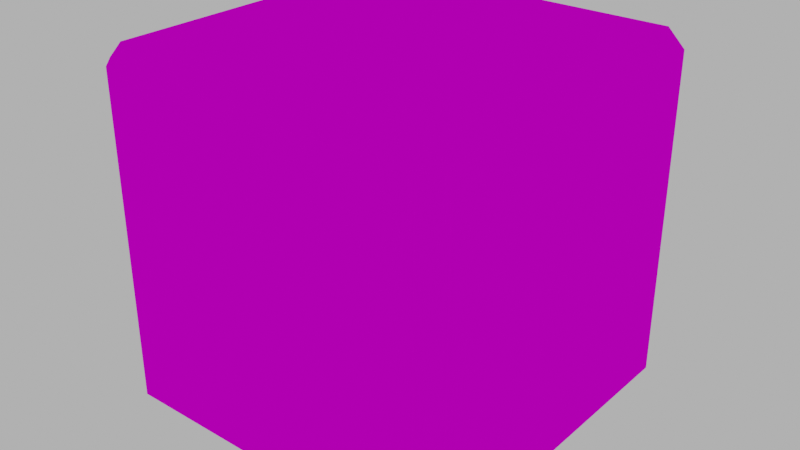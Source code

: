 # Source: cube.blend  (saved by Blender 3.6.13; exported with 4.5.12 LTS)
import bpy
from mathutils import Matrix  # noqa: F401  (used for matrix-valued properties, if any)

bpy.ops.wm.read_factory_settings(use_empty=True)
scene = bpy.context.scene
scene.name = 'Scene'

# ---- collections
col_collection = bpy.data.collections.new('Collection'); scene.collection.children.link(col_collection)

# ---- images (referenced by path relative to the original .blend; pixels are not part of the script)
import os
ASSET_DIR = os.environ.get("B2B_ASSET_DIR", "")  # directory of the original .blend (textures are referenced by path, not embedded)
HERE = os.path.dirname(os.path.abspath(__file__))  # packed textures are extracted next to this script under _unpacked/

def load_image(name, relpath, width, height, colorspace="sRGB"):
    """Load a texture the original file referenced (path relative to the .blend, or extracted next to this script)."""
    p = next((c for c in (os.path.join(HERE, relpath), os.path.join(ASSET_DIR, relpath)) if relpath and os.path.exists(c)), "")
    if p:
        img = bpy.data.images.load(p, check_existing=True)
        img.name = name
    else:  # same state as the original file: an image datablock whose file is absent (Cycles renders it pink)
        img = bpy.data.images.new(name, width, height)
        img.source = "FILE"
        img.filepath = "//" + (relpath or name)
    img.colorspace_settings.name = colorspace
    return img
img_metal_box_png = load_image('metal_box.png', 'metal_box.png', 1024, 1024, 'sRGB')

# ---- materials (node trees are filled in below, after node groups)
mat_cube = bpy.data.materials.new('cube')
mat_cube.use_transparency_overlap = False
mat_cube.show_transparent_back = False
mat_cube.use_transparent_shadow = False

# ---- material node trees
mat_cube.use_nodes = True; mat_cube.node_tree.nodes.clear()
_N = mat_cube.node_tree.nodes; _L = mat_cube.node_tree.links
n0 = _N.new('ShaderNodeOutputMaterial'); n0.name = 'Material Output'; n0.location = (386, 94)
n1 = _N.new('ShaderNodeBsdfDiffuse'); n1.name = 'Diffuse BSDF'; n1.location = (122, 103)
n2 = _N.new('ShaderNodeTexImage'); n2.name = 'Image Texture'; n2.location = (-600, 87)
n2.image = img_metal_box_png
n2.extension = 'MIRROR'
_L.new(n2.outputs[0], n1.inputs[0])
_L.new(n1.outputs[0], n0.inputs[0])
n0.is_active_output = True

# ---- world
world_world = bpy.data.worlds.new('World'); scene.world = world_world
world_world.use_nodes = True; world_world.node_tree.nodes.clear()
_N = world_world.node_tree.nodes; _L = world_world.node_tree.links
n0 = _N.new('ShaderNodeOutputWorld'); n0.name = 'World Output'; n0.location = (300, 300)
n1 = _N.new('ShaderNodeBackground'); n1.name = 'Background'; n1.location = (10, 300)
n1.inputs[0].default_value = (0.4969, 0.4969, 0.4969, 1.0)
_L.new(n1.outputs[0], n0.inputs[0])
n0.is_active_output = True
world_world.color = (0.05088, 0.05088, 0.05088)
world_world.use_sun_shadow = False
world_world.sun_shadow_jitter_overblur = 0.0

# ---- meshes
me_cubesimplebevel = bpy.data.meshes.new('CubeSimpleBevel')
me_cubesimplebevel.from_pydata([(-0.2864, -0.2864, -0.3164), (-0.2864, -0.3164, -0.2864), (-0.3164, -0.2864, -0.2864), (-0.2864, -0.3164, 0.2864), (-0.2864, -0.2864, 0.3164), (-0.3164, -0.2864, 0.2864), (-0.2864, 0.2864, -0.3164), (-0.3164, 0.2864, -0.2864), (-0.2864, 0.3164, -0.2864), (-0.2864, 0.2864, 0.3164), (-0.2864, 0.3164, 0.2864), (-0.3164, 0.2864, 0.2864), (0.2864, -0.2864, -0.3164), (0.3164, -0.2864, -0.2864), (0.2864, -0.3164, -0.2864), (0.2864, -0.2864, 0.3164), (0.2864, -0.3164, 0.2864), (0.3164, -0.2864, 0.2864), (0.2864, 0.2864, -0.3164), (0.2864, 0.3164, -0.2864), (0.3164, 0.2864, -0.2864), (0.2864, 0.2864, 0.3164), (0.3164, 0.2864, 0.2864), (0.2864, 0.3164, 0.2864)], [], [(4, 3, 16, 15), (16, 3, 1, 14), (22, 17, 13, 20), (9, 4, 15, 21), (5, 11, 7, 2), (0, 1, 2), (3, 4, 5), (6, 7, 8), (9, 10, 11), (12, 13, 14), (15, 16, 17), (18, 19, 20), (21, 22, 23), (14, 13, 17, 16), (0, 2, 7, 6), (20, 19, 23, 22), (15, 17, 22, 21), (8, 7, 11, 10), (18, 20, 13, 12), (3, 5, 2, 1), (21, 23, 10, 9), (6, 8, 19, 18), (9, 11, 5, 4), (12, 14, 1, 0), (10, 23, 19, 8), (18, 12, 0, 6)])
_uv = me_cubesimplebevel.uv_layers.new(name='UVMap')
_uv.uv.foreach_set('vector', [0.04174, -0.9508, 0.04174, -1.051, 1.947, -1.051, 1.947, -0.9508, 1.948, 0.9525, 0.04241, 0.9525, 0.04241, -0.953, 1.948, -0.953, 1.949, 0.9535, 0.04435, 0.9535, 0.04435, -0.9507, 1.949, -0.9507, 0.04174, 0.9541, 0.04174, -0.9508, 1.947, -0.9508, 1.947, 0.9541, 0.04435, 0.9535, 1.949, 0.9535, 1.949, -0.9507, 0.04435, -0.9507, 0.04174, -0.9508, 0.04174, -1.051, -0.05803, -0.9508, 0.04174, -1.051, 0.04174, -0.9508, -0.05803, -0.9508, 0.04174, 0.9541, -0.05803, 0.9541, 0.04174, 1.054, 0.04174, 0.9541, 0.04174, 1.054, -0.05803, 0.9541, 1.947, -0.9508, 2.046, -0.9508, 1.947, -1.051, 1.947, -0.9508, 1.947, -1.051, 2.046, -0.9508, 1.947, 0.9541, 1.947, 1.054, 2.046, 0.9541, 1.947, 0.9541, 2.046, 0.9541, 1.947, 1.054, 1.948, -0.953, 2.048, -0.953, 2.048, 0.9525, 1.948, 0.9525, 0.04174, -0.9508, -0.05803, -0.9508, -0.05803, 0.9541, 0.04174, 0.9541, 2.048, -0.953, 1.948, -0.953, 1.948, 0.9525, 2.048, 0.9525, 1.947, -0.9508, 2.046, -0.9508, 2.046, 0.9541, 1.947, 0.9541, 0.04241, -0.953, -0.05739, -0.953, -0.05739, 0.9525, 0.04241, 0.9525, 1.947, 0.9541, 2.046, 0.9541, 2.046, -0.9508, 1.947, -0.9508, 0.04241, 0.9525, -0.05739, 0.9525, -0.05739, -0.953, 0.04241, -0.953, 1.947, 0.9541, 1.947, 1.054, 0.04174, 1.054, 0.04174, 0.9541, 0.04174, 0.9541, 0.04174, 1.054, 1.947, 1.054, 1.947, 0.9541, 0.04174, 0.9541, -0.05803, 0.9541, -0.05803, -0.9508, 0.04174, -0.9508, 1.947, -0.9508, 1.947, -1.051, 0.04174, -1.051, 0.04174, -0.9508, 0.04241, 0.9525, 1.948, 0.9525, 1.948, -0.953, 0.04241, -0.953, 1.947, 0.9541, 1.947, -0.9508, 0.04174, -0.9508, 0.04174, 0.9541])
me_cubesimplebevel.materials.append(mat_cube)
me_cubesimplebevel.use_remesh_fix_poles = True
me_cubesimplebevel.use_remesh_preserve_attributes = False
me_cubesimplebevel.update()

# ---- objects
ob_cubesimplebevel = bpy.data.objects.new('CubeSimpleBevel', me_cubesimplebevel)

# ---- transforms, parenting, visibility, modifiers, constraints
ob_cubesimplebevel.location = (0.0, 0.0, 0.0)

# ---- collection membership
col_collection.objects.link(ob_cubesimplebevel)

# ---- scene / render settings (as saved in the file)
scene.frame_start = 1; scene.frame_end = 250; scene.frame_set(1)
scene.render.engine = 'BLENDER_EEVEE_NEXT'
scene.cycles.use_denoising = False
scene.cycles.samples = 128
scene.cycles.sampling_pattern = 'TABULATED_SOBOL'
scene.cycles.use_adaptive_sampling = False
scene.cycles.use_light_tree = False
scene.view_settings.view_transform = 'Filmic'
bpy.context.view_layer.update()

# ---- added for rendering (the .blend has no active camera): camera
cam_auto = bpy.data.cameras.new('AutoCamera')
cam_auto.lens = 50.0
cam_auto.sensor_width = 36.0
cam_auto.clip_end = 1000.0
ob_auto_camera = bpy.data.objects.new('AutoCamera', cam_auto)
scene.collection.objects.link(ob_auto_camera)
ob_auto_camera.location = (1.01402, -1.21682, 0.811216)
ob_auto_camera.rotation_euler = (1.09748, -7.21219e-08, 0.694738)
scene.camera = ob_auto_camera
bpy.context.view_layer.update()
